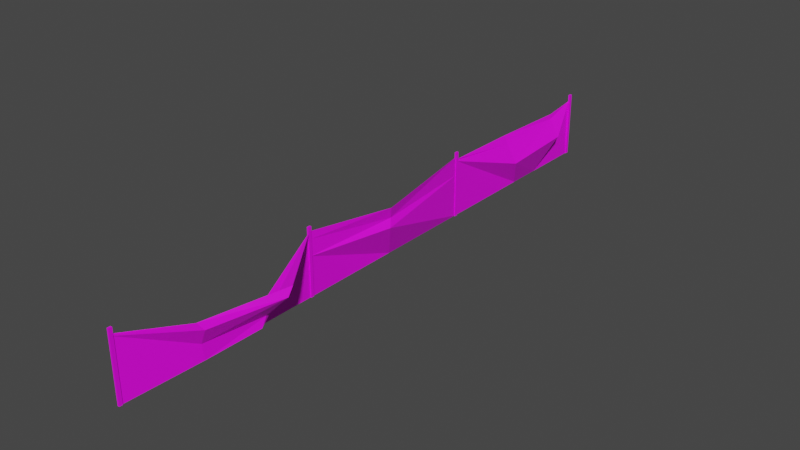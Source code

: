 # Source: barrier2.dae.blend  (saved by Blender 2.81.16; exported with 4.5.12 LTS)
import bpy
from mathutils import Matrix  # noqa: F401  (used for matrix-valued properties, if any)

bpy.ops.wm.read_factory_settings(use_empty=True)
scene = bpy.context.scene
scene.name = 'Scene'

# ---- collections
col_collection = bpy.data.collections.new('Collection'); scene.collection.children.link(col_collection)

# ---- images (referenced by path relative to the original .blend; pixels are not part of the script)
import os
ASSET_DIR = os.environ.get("B2B_ASSET_DIR", "")  # directory of the original .blend (textures are referenced by path, not embedded)
HERE = os.path.dirname(os.path.abspath(__file__))  # packed textures are extracted next to this script under _unpacked/

def load_image(name, relpath, width, height, colorspace="sRGB"):
    """Load a texture the original file referenced (path relative to the .blend, or extracted next to this script)."""
    p = next((c for c in (os.path.join(HERE, relpath), os.path.join(ASSET_DIR, relpath)) if relpath and os.path.exists(c)), "")
    if p:
        img = bpy.data.images.load(p, check_existing=True)
        img.name = name
    else:  # same state as the original file: an image datablock whose file is absent (Cycles renders it pink)
        img = bpy.data.images.new(name, width, height)
        img.source = "FILE"
        img.filepath = "//" + (relpath or name)
    img.colorspace_settings.name = colorspace
    return img
img_barriertf_png = load_image('barriertf.png', 'barriertf.png', 1024, 1024, 'sRGB')

# ---- materials (node trees are filled in below, after node groups)
mat_barrier = bpy.data.materials.new('Barrier')
mat_barrier.use_transparent_shadow = False

# ---- material node trees
mat_barrier.use_nodes = True; mat_barrier.node_tree.nodes.clear()
_N = mat_barrier.node_tree.nodes; _L = mat_barrier.node_tree.links
n0 = _N.new('ShaderNodeOutputMaterial'); n0.name = 'Material Output'; n0.location = (300, 300)
n1 = _N.new('ShaderNodeBsdfPrincipled'); n1.name = 'Principled BSDF'; n1.location = (10, 300)
n1.distribution = 'GGX'
n1.subsurface_method = 'BURLEY'
n1.inputs[3].default_value = 1.45
n1.inputs[27].default_value = (0.0, 0.0, 0.0, 1.0)
n1.inputs[28].default_value = 1.0
n2 = _N.new('ShaderNodeTexImage'); n2.name = 'Image Texture'; n2.location = (-304, 293)
n2.image = img_barriertf_png
_L.new(n1.outputs[0], n0.inputs[0])
_L.new(n2.outputs[0], n1.inputs[0])
n0.is_active_output = True

# ---- world
world_world = bpy.data.worlds.new('World'); scene.world = world_world
world_world.use_nodes = True; world_world.node_tree.nodes.clear()
_N = world_world.node_tree.nodes; _L = world_world.node_tree.links
n0 = _N.new('ShaderNodeOutputWorld'); n0.name = 'World Output'; n0.location = (300, 300)
n1 = _N.new('ShaderNodeBackground'); n1.name = 'Background'; n1.location = (10, 300)
n1.inputs[0].default_value = (0.05088, 0.05088, 0.05088, 1.0)
_L.new(n1.outputs[0], n0.inputs[0])
n0.is_active_output = True
world_world.color = (0.05088, 0.05088, 0.05088)
world_world.use_sun_shadow = False
world_world.sun_shadow_jitter_overblur = 0.0

# ---- meshes
me_cube_001 = bpy.data.meshes.new('Cube.001')
me_cube_001.from_pydata([(0.0, -3.0, 0.0), (0.0, -3.0, 2.0), (0.0, 3.0, 0.0), (0.0, 3.0, 2.0), (0.0, 0.03229, 0.0), (0.3849, -0.3211, 1.74), (0.3032, -0.2461, 1.371), (0.4168, -0.4011, 1.142), (0.0, 3.0, 1.383), (0.0, -3.0, 1.756), (0.0, -3.0, 1.247)], [], [(2, 8, 7, 4), (4, 7, 10, 0), (7, 8, 6), (6, 8, 3, 5), (10, 7, 6, 9), (9, 6, 5, 1)])
_uv = me_cube_001.uv_layers.new(name='UVMap')
_uv.uv.foreach_set('vector', [0.9748, 0.0, 0.9748, 0.6917, 0.4331, 0.6496, 0.5054, 0.0, 0.5054, 0.0, 0.4331, 0.6496, 0.0, 0.6235, 0.0, 0.0, 0.4331, 0.6496, 0.9748, 0.6917, 0.459, 0.7947, 0.459, 0.7947, 0.9748, 0.6917, 0.9748, 1.0, 0.4465, 0.9923, 0.0, 0.6235, 0.4331, 0.6496, 0.459, 0.7947, 0.0, 0.878, 0.0, 0.878, 0.459, 0.7947, 0.4465, 0.9923, 0.0, 1.0])
me_cube_001.materials.append(mat_barrier)
me_cube_001.use_remesh_fix_poles = True
me_cube_001.use_remesh_preserve_attributes = False
me_cube_001.use_mirror_vertex_groups = False
me_cube_001.update()
me_cube_002 = bpy.data.meshes.new('Cube.002')
me_cube_002.from_pydata([(-0.02942, -0.04916, 0.0), (-0.02942, -0.04916, 2.0), (-0.02942, 0.04916, 0.0), (-0.02942, 0.04916, 2.0), (0.02942, -0.04916, 0.0), (0.02942, -0.04916, 2.0), (0.02942, 0.04916, 0.0), (0.02942, 0.04916, 2.0)], [], [(0, 1, 3, 2), (2, 3, 7, 6), (6, 7, 5, 4), (4, 5, 1, 0), (2, 6, 4, 0), (7, 3, 1, 5)])
_uv = me_cube_002.uv_layers.new(name='UVMap')
_uv.uv.foreach_set('vector', [0.9748, 0.0, 0.9748, 1.0, 0.9953, 1.0, 0.9953, 0.0, 0.9953, 0.0, 0.9953, 1.0, 0.9953, 1.0, 0.9953, 0.0, 0.9953, 0.0, 0.9953, 1.0, 0.9748, 1.0, 0.9748, 0.0, 0.9748, 0.0, 0.9748, 1.0, 0.9748, 1.0, 0.9748, 0.0, 0.9953, 0.0, 0.9953, 0.0, 0.9748, 0.0, 0.9748, 0.0, 0.9953, 1.0, 0.9953, 1.0, 0.9748, 1.0, 0.9748, 1.0])
me_cube_002.materials.append(mat_barrier)
me_cube_002.use_remesh_fix_poles = True
me_cube_002.use_remesh_preserve_attributes = False
me_cube_002.use_mirror_vertex_groups = False
me_cube_002.update()
me_cube_003 = bpy.data.meshes.new('Cube.003')
me_cube_003.from_pydata([(-0.02942, -0.04916, 0.0), (-0.02942, -0.04916, 2.0), (-0.02942, 0.04916, 0.0), (-0.02942, 0.04916, 2.0), (0.02942, -0.04916, 0.0), (0.02942, -0.04916, 2.0), (0.02942, 0.04916, 0.0), (0.02942, 0.04916, 2.0)], [], [(0, 1, 3, 2), (2, 3, 7, 6), (6, 7, 5, 4), (4, 5, 1, 0), (2, 6, 4, 0), (7, 3, 1, 5)])
_uv = me_cube_003.uv_layers.new(name='UVMap')
_uv.uv.foreach_set('vector', [0.9748, 0.0, 0.9748, 1.0, 0.9953, 1.0, 0.9953, 0.0, 0.9953, 0.0, 0.9953, 1.0, 0.9953, 1.0, 0.9953, 0.0, 0.9953, 0.0, 0.9953, 1.0, 0.9748, 1.0, 0.9748, 0.0, 0.9748, 0.0, 0.9748, 1.0, 0.9748, 1.0, 0.9748, 0.0, 0.9953, 0.0, 0.9953, 0.0, 0.9748, 0.0, 0.9748, 0.0, 0.9953, 1.0, 0.9953, 1.0, 0.9748, 1.0, 0.9748, 1.0])
me_cube_003.materials.append(mat_barrier)
me_cube_003.use_remesh_fix_poles = True
me_cube_003.use_remesh_preserve_attributes = False
me_cube_003.use_mirror_vertex_groups = False
me_cube_003.update()
me_plane = bpy.data.meshes.new('Plane')
me_plane.from_pydata([(-2.0, -1.0, 7.55e-08), (0.0, -1.0, 7.55e-08), (-2.0, 1.0, 7.55e-08), (0.0, 1.0, 7.55e-08), (-1.414, -0.3426, 0.3748), (0.0, -0.2757, 7.55e-08), (0.0, 0.1706, 7.55e-08), (-1.414, 0.5127, 0.8501), (-1.297, -0.3298, 0.6153), (-1.212, 0.4295, 0.9347), (-1.979, -1.0, 7.55e-08), (-0.7469, -0.3069, 0.3543), (-1.936, -1.0, 7.55e-08), (-0.6691, 0.3135, 0.5159), (-0.2346, -0.2855, 0.3542), (-0.3909, 0.2541, 0.5443)], [], [(0, 10, 8, 4), (4, 8, 9, 7), (7, 9, 2), (8, 10, 12, 11), (9, 8, 11, 13), (2, 9, 13), (13, 11, 14, 15), (13, 15, 2), (11, 12, 14), (2, 15, 6, 3), (14, 12, 1, 5), (15, 14, 5, 6)])
_uv = me_plane.uv_layers.new(name='UVMap')
_uv.uv.foreach_set('vector', [0.0, 1.0, 0.0, 0.9896, 0.3351, 0.8672, 0.3287, 0.9913, 0.3287, 0.9913, 0.3351, 0.8672, 0.7147, 0.8249, 0.7564, 0.9913, 0.7564, 0.9913, 0.7147, 0.8249, 0.9748, 1.0, 0.3351, 0.8672, 0.0, 0.9896, 0.0, 0.9678, 0.3466, 0.5441, 0.7147, 0.8249, 0.3351, 0.8672, 0.3466, 0.5441, 0.6567, 0.5052, 0.9748, 1.0, 0.7147, 0.8249, 0.6567, 0.5052, 0.6567, 0.5052, 0.3466, 0.5441, 0.3573, 0.2048, 0.627, 0.283, 0.6567, 0.5052, 0.627, 0.283, 0.9748, 1.0, 0.3466, 0.5441, 0.0, 0.9678, 0.3573, 0.2048, 0.9748, 1.0, 0.627, 0.283, 0.5853, 0.0, 0.9748, 0.0, 0.3573, 0.2048, 0.0, 0.9678, 0.0, 0.0, 0.3622, 0.0, 0.627, 0.283, 0.3573, 0.2048, 0.3622, 0.0, 0.5853, 0.0])
me_plane.materials.append(mat_barrier)
me_plane.use_remesh_fix_poles = True
me_plane.use_remesh_preserve_attributes = False
me_plane.use_mirror_vertex_groups = False
me_plane.update()
me_cube_004 = bpy.data.meshes.new('Cube.004')
me_cube_004.from_pydata([(-0.02942, -0.04916, 0.0), (-0.02942, -0.04916, 2.0), (-0.02942, 0.04916, 0.0), (-0.02942, 0.04916, 2.0), (0.02942, -0.04916, 0.0), (0.02942, -0.04916, 2.0), (0.02942, 0.04916, 0.0), (0.02942, 0.04916, 2.0)], [], [(0, 1, 3, 2), (2, 3, 7, 6), (6, 7, 5, 4), (4, 5, 1, 0), (2, 6, 4, 0), (7, 3, 1, 5)])
_uv = me_cube_004.uv_layers.new(name='UVMap')
_uv.uv.foreach_set('vector', [0.9772, 0.0, 0.9772, 1.0, 0.9971, 1.0, 0.9971, 0.0, 0.9971, 0.0, 0.9971, 1.0, 0.9971, 1.0, 0.9971, 0.0, 0.9971, 0.0, 0.9971, 1.0, 0.9772, 1.0, 0.9772, 0.0, 0.9772, 0.0, 0.9772, 1.0, 0.9772, 1.0, 0.9772, 0.0, 0.9971, 0.0, 0.9971, 0.0, 0.9772, 0.0, 0.9772, 0.0, 0.9971, 1.0, 0.9971, 1.0, 0.9772, 1.0, 0.9772, 1.0])
me_cube_004.materials.append(mat_barrier)
me_cube_004.use_remesh_fix_poles = True
me_cube_004.use_remesh_preserve_attributes = False
me_cube_004.use_mirror_vertex_groups = False
me_cube_004.update()
me_cube_005 = bpy.data.meshes.new('Cube.005')
me_cube_005.from_pydata([(-0.02942, -0.04916, 0.0), (-0.02942, -0.04916, 2.0), (-0.02942, 0.04916, 0.0), (-0.02942, 0.04916, 2.0), (0.02942, -0.04916, 0.0), (0.02942, -0.04916, 2.0), (0.02942, 0.04916, 0.0), (0.02942, 0.04916, 2.0)], [], [(0, 1, 3, 2), (2, 3, 7, 6), (6, 7, 5, 4), (4, 5, 1, 0), (2, 6, 4, 0), (7, 3, 1, 5)])
_uv = me_cube_005.uv_layers.new(name='UVMap')
_uv.uv.foreach_set('vector', [0.9736, 0.0, 0.9736, 1.0, 0.9966, 1.0, 0.9966, 0.0, 0.9966, 0.0, 0.9966, 1.0, 0.9966, 1.0, 0.9966, 0.0, 0.9966, 0.0, 0.9966, 1.0, 0.9736, 1.0, 0.9736, 0.0, 0.9736, 0.0, 0.9736, 1.0, 0.9736, 1.0, 0.9736, 0.0, 0.9966, 0.0, 0.9966, 0.0, 0.9736, 0.0, 0.9736, 0.0, 0.9966, 1.0, 0.9966, 1.0, 0.9736, 1.0, 0.9736, 1.0])
me_cube_005.materials.append(mat_barrier)
me_cube_005.use_remesh_fix_poles = True
me_cube_005.use_remesh_preserve_attributes = False
me_cube_005.use_mirror_vertex_groups = False
me_cube_005.update()
me_plane_001 = bpy.data.meshes.new('Plane.001')
me_plane_001.from_pydata([(-2.0, -3.0, 7.55e-08), (0.0, -3.0, 7.55e-08), (-2.0, 3.0, -0.04196), (0.0, 3.0, 7.55e-08), (-1.945, -3.0, 7.55e-08), (-1.021, -0.5199, 0.3801), (-1.17, 1.811, 0.3801), (0.0, 0.02241, 7.55e-08), (-1.887, -0.4661, -0.1085), (0.0, 1.092, 7.55e-08), (-1.887, 1.887, 6.793e-08), (-1.72, 1.861, 0.02236), (-1.618, -0.4871, 0.03242), (-1.973, -3.0, -0.04196)], [], [(0, 13, 12, 8), (2, 6, 9, 3), (7, 5, 4, 1), (8, 12, 11, 10), (9, 6, 5, 7), (10, 11, 2), (2, 11, 6), (12, 13, 4, 5), (11, 12, 5, 6)])
_uv = me_plane_001.uv_layers.new(name='UVMap')
_uv.uv.foreach_set('vector', [0.0, 1.0, 0.0, 0.9865, 0.4188, 0.809, 0.4223, 1.0, 0.9706, 1.0, 0.8018, 0.5851, 0.682, 0.0, 0.9706, 0.0, 0.5037, 0.0, 0.4133, 0.5105, 0.0, 0.9726, 0.0, 0.0, 0.4223, 1.0, 0.4188, 0.809, 0.8102, 0.86, 0.8145, 1.0, 0.682, 0.0, 0.8018, 0.5851, 0.4133, 0.5105, 0.5037, 0.0, 0.8145, 1.0, 0.8102, 0.86, 0.9706, 1.0, 0.9706, 1.0, 0.8102, 0.86, 0.8018, 0.5851, 0.4188, 0.809, 0.0, 0.9865, 0.0, 0.9726, 0.4133, 0.5105, 0.8102, 0.86, 0.4188, 0.809, 0.4133, 0.5105, 0.8018, 0.5851])
me_plane_001.materials.append(mat_barrier)
me_plane_001.use_remesh_fix_poles = True
me_plane_001.use_remesh_preserve_attributes = False
me_plane_001.use_mirror_vertex_groups = False
me_plane_001.update()

# ---- objects
ob_cube = bpy.data.objects.new('Cube', me_cube_001)
ob_cube_001 = bpy.data.objects.new('Cube.001', me_cube_002)
ob_cube_002 = bpy.data.objects.new('Cube.002', me_cube_003)
ob_plane = bpy.data.objects.new('Plane', me_plane)
ob_cube_003 = bpy.data.objects.new('Cube.003', me_cube_004)
ob_cube_004 = bpy.data.objects.new('Cube.004', me_cube_005)
ob_plane_001 = bpy.data.objects.new('Plane.001', me_plane_001)

# ---- transforms, parenting, visibility, modifiers, constraints
ob_cube.location = (0.0, 0.0, 0.0)
ob_cube.scale = (1.0, 1.0, 0.9342)
ob_cube.lineart.crease_threshold = 0.0
ob_cube_001.location = (0.0, 3.0, 0.0)
ob_cube_001.lineart.crease_threshold = 0.0
ob_cube_002.location = (0.0, -3.0, 0.0)
ob_cube_002.lineart.crease_threshold = 0.0
ob_plane.location = (0.0, -6.0, 0.0)
ob_plane.rotation_euler = (-0.0, 1.571, 0.0)
ob_plane.scale = (0.9225, 3.0, 1.0)
ob_plane.lineart.crease_threshold = 0.0
ob_cube_003.location = (0.0, -9.0, 0.0)
ob_cube_003.lineart.crease_threshold = 0.0
ob_cube_004.location = (0.0, 9.0, 0.0)
ob_cube_004.lineart.crease_threshold = 0.0
ob_plane_001.location = (0.0, 6.0, 0.0)
ob_plane_001.rotation_euler = (-0.0, 1.571, 0.0)
ob_plane_001.scale = (0.8882, 1.0, 1.0)
ob_plane_001.lineart.crease_threshold = 0.0

# ---- collection membership
col_collection.objects.link(ob_cube)
col_collection.objects.link(ob_cube_001)
col_collection.objects.link(ob_cube_002)
col_collection.objects.link(ob_plane)
col_collection.objects.link(ob_cube_003)
col_collection.objects.link(ob_cube_004)
col_collection.objects.link(ob_plane_001)

# ---- scene / render settings (as saved in the file)
scene.frame_start = 1; scene.frame_end = 250; scene.frame_set(1)
scene.render.engine = 'BLENDER_EEVEE_NEXT'
scene.cycles.use_denoising = False
scene.cycles.samples = 128
scene.cycles.sampling_pattern = 'TABULATED_SOBOL'
scene.cycles.use_adaptive_sampling = False
scene.cycles.use_light_tree = False
scene.view_settings.view_transform = 'Filmic'
bpy.context.view_layer.update()

# ---- added for rendering (the .blend has no active camera and no usable light): camera, sun
cam_auto = bpy.data.cameras.new('AutoCamera')
cam_auto.lens = 50.0
cam_auto.sensor_width = 36.0
cam_auto.clip_end = 1000.0
ob_auto_camera = bpy.data.objects.new('AutoCamera', cam_auto)
scene.collection.objects.link(ob_auto_camera)
ob_auto_camera.location = (17.2877, -20.2495, 14.4997)
ob_auto_camera.rotation_euler = (1.09748, -7.21219e-08, 0.694738)
scene.camera = ob_auto_camera
light_auto_sun = bpy.data.lights.new('AutoSun', 'SUN')
light_auto_sun.energy = 3.0
light_auto_sun.angle = 0.0523599
ob_auto_sun = bpy.data.objects.new('AutoSun', light_auto_sun)
scene.collection.objects.link(ob_auto_sun)
ob_auto_sun.rotation_euler = (0.872665, 0.174533, 0.523599)
bpy.context.view_layer.update()
